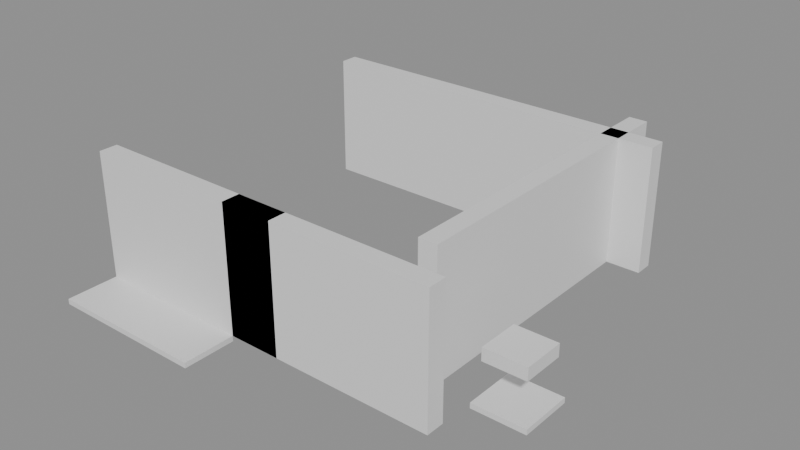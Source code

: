 # Source: building_lego.blend  (saved by Blender 5.0.119; exported with 4.5.12 LTS)
import bpy
from mathutils import Matrix  # noqa: F401  (used for matrix-valued properties, if any)

bpy.ops.wm.read_factory_settings(use_empty=True)
scene = bpy.context.scene
scene.name = 'Scene'

# ---- collections
col_01_paredes_externas = bpy.data.collections.new('01_Paredes_Externas'); scene.collection.children.link(col_01_paredes_externas)
col_03_pisos_escadas = bpy.data.collections.new('03_Pisos_Escadas'); scene.collection.children.link(col_03_pisos_escadas)
col_04_moveis_decoracoes = bpy.data.collections.new('04_Moveis_Decoracoes'); scene.collection.children.link(col_04_moveis_decoracoes)

# ---- materials (node trees are filled in below, after node groups)
mat_mat_parede_externa = bpy.data.materials.new('Mat_Parede_Externa')
mat_mat_pisos = bpy.data.materials.new('Mat_Pisos')
mat_mat_moveis = bpy.data.materials.new('Mat_Moveis')

# ---- material node trees
mat_mat_parede_externa.use_nodes = True; mat_mat_parede_externa.node_tree.nodes.clear()
_N = mat_mat_parede_externa.node_tree.nodes; _L = mat_mat_parede_externa.node_tree.links
n0 = _N.new('ShaderNodeBsdfPrincipled'); n0.name = 'BSDF - Pré-fundamentado'; n0.location = (-200, 100)
n1 = _N.new('ShaderNodeOutputMaterial'); n1.name = 'Saída de material'; n1.location = (200, 100)
_L.new(n0.outputs[0], n1.inputs[0])
n1.is_active_output = True
mat_mat_pisos.use_nodes = True; mat_mat_pisos.node_tree.nodes.clear()
_N = mat_mat_pisos.node_tree.nodes; _L = mat_mat_pisos.node_tree.links
n0 = _N.new('ShaderNodeBsdfPrincipled'); n0.name = 'BSDF - Pré-fundamentado'; n0.location = (-200, 100)
n1 = _N.new('ShaderNodeOutputMaterial'); n1.name = 'Saída de material'; n1.location = (200, 100)
_L.new(n0.outputs[0], n1.inputs[0])
n1.is_active_output = True
mat_mat_moveis.use_nodes = True; mat_mat_moveis.node_tree.nodes.clear()
_N = mat_mat_moveis.node_tree.nodes; _L = mat_mat_moveis.node_tree.links
n0 = _N.new('ShaderNodeBsdfPrincipled'); n0.name = 'BSDF - Pré-fundamentado'; n0.location = (-200, 100)
n1 = _N.new('ShaderNodeOutputMaterial'); n1.name = 'Saída de material'; n1.location = (200, 100)
_L.new(n0.outputs[0], n1.inputs[0])
n1.is_active_output = True

# ---- meshes
me_bloco_stone_wall_4328_328_z0 = bpy.data.meshes.new('Bloco_stone_wall_4328_328_z0')
me_bloco_stone_wall_4328_328_z0.from_pydata([(-0.5, -0.175, -1.2), (0.5, -0.175, -1.2), (0.5, 0.175, -1.2), (-0.5, 0.175, -1.2), (-0.5, -0.175, 1.2), (0.5, -0.175, 1.2), (0.5, 0.175, 1.2), (-0.5, 0.175, 1.2)], [], [(0, 1, 2, 3), (4, 7, 6, 5), (0, 4, 5, 1), (2, 6, 7, 3), (0, 3, 7, 4), (1, 5, 6, 2)])
me_bloco_stone_wall_4328_328_z0.materials.append(mat_mat_parede_externa)
me_bloco_stone_wall_4328_328_z0.update()
me_bloco_stone_wall_4329_328_z0 = bpy.data.meshes.new('Bloco_stone_wall_4329_328_z0')
me_bloco_stone_wall_4329_328_z0.from_pydata([(-0.5, -0.175, -1.2), (0.5, -0.175, -1.2), (0.5, 0.175, -1.2), (-0.5, 0.175, -1.2), (-0.5, -0.175, 1.2), (0.5, -0.175, 1.2), (0.5, 0.175, 1.2), (-0.5, 0.175, 1.2)], [], [(0, 1, 2, 3), (4, 7, 6, 5), (0, 4, 5, 1), (2, 6, 7, 3), (0, 3, 7, 4), (1, 5, 6, 2)])
me_bloco_stone_wall_4329_328_z0.materials.append(mat_mat_parede_externa)
me_bloco_stone_wall_4329_328_z0.update()
me_bloco_stone_wall_4330_328_z0 = bpy.data.meshes.new('Bloco_stone_wall_4330_328_z0')
me_bloco_stone_wall_4330_328_z0.from_pydata([(-0.5, -0.175, -1.2), (0.5, -0.175, -1.2), (0.5, 0.175, -1.2), (-0.5, 0.175, -1.2), (-0.5, -0.175, 1.2), (0.5, -0.175, 1.2), (0.5, 0.175, 1.2), (-0.5, 0.175, 1.2)], [], [(0, 1, 2, 3), (4, 7, 6, 5), (0, 4, 5, 1), (2, 6, 7, 3), (0, 3, 7, 4), (1, 5, 6, 2)])
me_bloco_stone_wall_4330_328_z0.materials.append(mat_mat_parede_externa)
me_bloco_stone_wall_4330_328_z0.update()
me_bloco_stone_wall_4331_328_z0 = bpy.data.meshes.new('Bloco_stone_wall_4331_328_z0')
me_bloco_stone_wall_4331_328_z0.from_pydata([(-0.5, -0.175, -1.2), (0.5, -0.175, -1.2), (0.5, 0.175, -1.2), (-0.5, 0.175, -1.2), (-0.5, -0.175, 1.2), (0.5, -0.175, 1.2), (0.5, 0.175, 1.2), (-0.5, 0.175, 1.2)], [], [(0, 1, 2, 3), (4, 7, 6, 5), (0, 4, 5, 1), (2, 6, 7, 3), (0, 3, 7, 4), (1, 5, 6, 2)])
me_bloco_stone_wall_4331_328_z0.materials.append(mat_mat_parede_externa)
me_bloco_stone_wall_4331_328_z0.update()
me_bloco_stone_arch_4331_328_z0 = bpy.data.meshes.new('Bloco_stone_arch_4331_328_z0')
me_bloco_stone_arch_4331_328_z0.from_pydata([(-0.5, -0.175, -1.2), (0.5, -0.175, -1.2), (0.5, 0.175, -1.2), (-0.5, 0.175, -1.2), (-0.5, -0.175, 1.2), (0.5, -0.175, 1.2), (0.5, 0.175, 1.2), (-0.5, 0.175, 1.2)], [], [(0, 1, 2, 3), (4, 7, 6, 5), (0, 4, 5, 1), (2, 6, 7, 3), (0, 3, 7, 4), (1, 5, 6, 2)])
me_bloco_stone_arch_4331_328_z0.materials.append(mat_mat_parede_externa)
me_bloco_stone_arch_4331_328_z0.update()
me_bloco_stone_wall_4332_328_z0 = bpy.data.meshes.new('Bloco_stone_wall_4332_328_z0')
me_bloco_stone_wall_4332_328_z0.from_pydata([(-0.5, -0.175, -1.2), (0.5, -0.175, -1.2), (0.5, 0.175, -1.2), (-0.5, 0.175, -1.2), (-0.5, -0.175, 1.2), (0.5, -0.175, 1.2), (0.5, 0.175, 1.2), (-0.5, 0.175, 1.2)], [], [(0, 1, 2, 3), (4, 7, 6, 5), (0, 4, 5, 1), (2, 6, 7, 3), (0, 3, 7, 4), (1, 5, 6, 2)])
me_bloco_stone_wall_4332_328_z0.materials.append(mat_mat_parede_externa)
me_bloco_stone_wall_4332_328_z0.update()
me_bloco_stone_wall_4333_328_z0 = bpy.data.meshes.new('Bloco_stone_wall_4333_328_z0')
me_bloco_stone_wall_4333_328_z0.from_pydata([(-0.5, -0.175, -1.2), (0.5, -0.175, -1.2), (0.5, 0.175, -1.2), (-0.5, 0.175, -1.2), (-0.5, -0.175, 1.2), (0.5, -0.175, 1.2), (0.5, 0.175, 1.2), (-0.5, 0.175, 1.2)], [], [(0, 1, 2, 3), (4, 7, 6, 5), (0, 4, 5, 1), (2, 6, 7, 3), (0, 3, 7, 4), (1, 5, 6, 2)])
me_bloco_stone_wall_4333_328_z0.materials.append(mat_mat_parede_externa)
me_bloco_stone_wall_4333_328_z0.update()
me_bloco_stone_wall_4334_328_z0 = bpy.data.meshes.new('Bloco_stone_wall_4334_328_z0')
me_bloco_stone_wall_4334_328_z0.from_pydata([(-0.5, -0.175, -1.2), (0.5, -0.175, -1.2), (0.5, 0.175, -1.2), (-0.5, 0.175, -1.2), (-0.5, -0.175, 1.2), (0.5, -0.175, 1.2), (0.5, 0.175, 1.2), (-0.5, 0.175, 1.2)], [], [(0, 1, 2, 3), (4, 7, 6, 5), (0, 4, 5, 1), (2, 6, 7, 3), (0, 3, 7, 4), (1, 5, 6, 2)])
me_bloco_stone_wall_4334_328_z0.materials.append(mat_mat_parede_externa)
me_bloco_stone_wall_4334_328_z0.update()
me_bloco_stone_wall_4328_334_z0 = bpy.data.meshes.new('Bloco_stone_wall_4328_334_z0')
me_bloco_stone_wall_4328_334_z0.from_pydata([(-0.5, -0.175, -1.2), (0.5, -0.175, -1.2), (0.5, 0.175, -1.2), (-0.5, 0.175, -1.2), (-0.5, -0.175, 1.2), (0.5, -0.175, 1.2), (0.5, 0.175, 1.2), (-0.5, 0.175, 1.2)], [], [(0, 1, 2, 3), (4, 7, 6, 5), (0, 4, 5, 1), (2, 6, 7, 3), (0, 3, 7, 4), (1, 5, 6, 2)])
me_bloco_stone_wall_4328_334_z0.materials.append(mat_mat_parede_externa)
me_bloco_stone_wall_4328_334_z0.update()
me_bloco_stone_wall_4329_334_z0 = bpy.data.meshes.new('Bloco_stone_wall_4329_334_z0')
me_bloco_stone_wall_4329_334_z0.from_pydata([(-0.5, -0.175, -1.2), (0.5, -0.175, -1.2), (0.5, 0.175, -1.2), (-0.5, 0.175, -1.2), (-0.5, -0.175, 1.2), (0.5, -0.175, 1.2), (0.5, 0.175, 1.2), (-0.5, 0.175, 1.2)], [], [(0, 1, 2, 3), (4, 7, 6, 5), (0, 4, 5, 1), (2, 6, 7, 3), (0, 3, 7, 4), (1, 5, 6, 2)])
me_bloco_stone_wall_4329_334_z0.materials.append(mat_mat_parede_externa)
me_bloco_stone_wall_4329_334_z0.update()
me_bloco_stone_wall_4330_334_z0 = bpy.data.meshes.new('Bloco_stone_wall_4330_334_z0')
me_bloco_stone_wall_4330_334_z0.from_pydata([(-0.5, -0.175, -1.2), (0.5, -0.175, -1.2), (0.5, 0.175, -1.2), (-0.5, 0.175, -1.2), (-0.5, -0.175, 1.2), (0.5, -0.175, 1.2), (0.5, 0.175, 1.2), (-0.5, 0.175, 1.2)], [], [(0, 1, 2, 3), (4, 7, 6, 5), (0, 4, 5, 1), (2, 6, 7, 3), (0, 3, 7, 4), (1, 5, 6, 2)])
me_bloco_stone_wall_4330_334_z0.materials.append(mat_mat_parede_externa)
me_bloco_stone_wall_4330_334_z0.update()
me_bloco_stone_wall_4331_334_z0 = bpy.data.meshes.new('Bloco_stone_wall_4331_334_z0')
me_bloco_stone_wall_4331_334_z0.from_pydata([(-0.5, -0.175, -1.2), (0.5, -0.175, -1.2), (0.5, 0.175, -1.2), (-0.5, 0.175, -1.2), (-0.5, -0.175, 1.2), (0.5, -0.175, 1.2), (0.5, 0.175, 1.2), (-0.5, 0.175, 1.2)], [], [(0, 1, 2, 3), (4, 7, 6, 5), (0, 4, 5, 1), (2, 6, 7, 3), (0, 3, 7, 4), (1, 5, 6, 2)])
me_bloco_stone_wall_4331_334_z0.materials.append(mat_mat_parede_externa)
me_bloco_stone_wall_4331_334_z0.update()
me_bloco_stone_wall_4332_334_z0 = bpy.data.meshes.new('Bloco_stone_wall_4332_334_z0')
me_bloco_stone_wall_4332_334_z0.from_pydata([(-0.5, -0.175, -1.2), (0.5, -0.175, -1.2), (0.5, 0.175, -1.2), (-0.5, 0.175, -1.2), (-0.5, -0.175, 1.2), (0.5, -0.175, 1.2), (0.5, 0.175, 1.2), (-0.5, 0.175, 1.2)], [], [(0, 1, 2, 3), (4, 7, 6, 5), (0, 4, 5, 1), (2, 6, 7, 3), (0, 3, 7, 4), (1, 5, 6, 2)])
me_bloco_stone_wall_4332_334_z0.materials.append(mat_mat_parede_externa)
me_bloco_stone_wall_4332_334_z0.update()
me_bloco_stone_wall_4333_334_z0 = bpy.data.meshes.new('Bloco_stone_wall_4333_334_z0')
me_bloco_stone_wall_4333_334_z0.from_pydata([(-0.5, -0.175, -1.2), (0.5, -0.175, -1.2), (0.5, 0.175, -1.2), (-0.5, 0.175, -1.2), (-0.5, -0.175, 1.2), (0.5, -0.175, 1.2), (0.5, 0.175, 1.2), (-0.5, 0.175, 1.2)], [], [(0, 1, 2, 3), (4, 7, 6, 5), (0, 4, 5, 1), (2, 6, 7, 3), (0, 3, 7, 4), (1, 5, 6, 2)])
me_bloco_stone_wall_4333_334_z0.materials.append(mat_mat_parede_externa)
me_bloco_stone_wall_4333_334_z0.update()
me_bloco_stone_wall_4334_334_z0 = bpy.data.meshes.new('Bloco_stone_wall_4334_334_z0')
me_bloco_stone_wall_4334_334_z0.from_pydata([(-0.5, -0.175, -1.2), (0.5, -0.175, -1.2), (0.5, 0.175, -1.2), (-0.5, 0.175, -1.2), (-0.5, -0.175, 1.2), (0.5, -0.175, 1.2), (0.5, 0.175, 1.2), (-0.5, 0.175, 1.2)], [], [(0, 1, 2, 3), (4, 7, 6, 5), (0, 4, 5, 1), (2, 6, 7, 3), (0, 3, 7, 4), (1, 5, 6, 2)])
me_bloco_stone_wall_4334_334_z0.materials.append(mat_mat_parede_externa)
me_bloco_stone_wall_4334_334_z0.update()
me_bloco_stone_wall_4334_329_z0 = bpy.data.meshes.new('Bloco_stone_wall_4334_329_z0')
me_bloco_stone_wall_4334_329_z0.from_pydata([(-0.175, -0.5, -1.2), (0.175, -0.5, -1.2), (0.175, 0.5, -1.2), (-0.175, 0.5, -1.2), (-0.175, -0.5, 1.2), (0.175, -0.5, 1.2), (0.175, 0.5, 1.2), (-0.175, 0.5, 1.2)], [], [(0, 1, 2, 3), (4, 7, 6, 5), (0, 4, 5, 1), (2, 6, 7, 3), (0, 3, 7, 4), (1, 5, 6, 2)])
me_bloco_stone_wall_4334_329_z0.materials.append(mat_mat_parede_externa)
me_bloco_stone_wall_4334_329_z0.update()
me_bloco_stone_wall_4334_330_z0 = bpy.data.meshes.new('Bloco_stone_wall_4334_330_z0')
me_bloco_stone_wall_4334_330_z0.from_pydata([(-0.175, -0.5, -1.2), (0.175, -0.5, -1.2), (0.175, 0.5, -1.2), (-0.175, 0.5, -1.2), (-0.175, -0.5, 1.2), (0.175, -0.5, 1.2), (0.175, 0.5, 1.2), (-0.175, 0.5, 1.2)], [], [(0, 1, 2, 3), (4, 7, 6, 5), (0, 4, 5, 1), (2, 6, 7, 3), (0, 3, 7, 4), (1, 5, 6, 2)])
me_bloco_stone_wall_4334_330_z0.materials.append(mat_mat_parede_externa)
me_bloco_stone_wall_4334_330_z0.update()
me_bloco_stone_wall_4334_331_z0 = bpy.data.meshes.new('Bloco_stone_wall_4334_331_z0')
me_bloco_stone_wall_4334_331_z0.from_pydata([(-0.175, -0.5, -1.2), (0.175, -0.5, -1.2), (0.175, 0.5, -1.2), (-0.175, 0.5, -1.2), (-0.175, -0.5, 1.2), (0.175, -0.5, 1.2), (0.175, 0.5, 1.2), (-0.175, 0.5, 1.2)], [], [(0, 1, 2, 3), (4, 7, 6, 5), (0, 4, 5, 1), (2, 6, 7, 3), (0, 3, 7, 4), (1, 5, 6, 2)])
me_bloco_stone_wall_4334_331_z0.materials.append(mat_mat_parede_externa)
me_bloco_stone_wall_4334_331_z0.update()
me_bloco_stone_wall_4334_332_z0 = bpy.data.meshes.new('Bloco_stone_wall_4334_332_z0')
me_bloco_stone_wall_4334_332_z0.from_pydata([(-0.175, -0.5, -1.2), (0.175, -0.5, -1.2), (0.175, 0.5, -1.2), (-0.175, 0.5, -1.2), (-0.175, -0.5, 1.2), (0.175, -0.5, 1.2), (0.175, 0.5, 1.2), (-0.175, 0.5, 1.2)], [], [(0, 1, 2, 3), (4, 7, 6, 5), (0, 4, 5, 1), (2, 6, 7, 3), (0, 3, 7, 4), (1, 5, 6, 2)])
me_bloco_stone_wall_4334_332_z0.materials.append(mat_mat_parede_externa)
me_bloco_stone_wall_4334_332_z0.update()
me_bloco_stone_wall_4334_333_z0 = bpy.data.meshes.new('Bloco_stone_wall_4334_333_z0')
me_bloco_stone_wall_4334_333_z0.from_pydata([(-0.175, -0.5, -1.2), (0.175, -0.5, -1.2), (0.175, 0.5, -1.2), (-0.175, 0.5, -1.2), (-0.175, -0.5, 1.2), (0.175, -0.5, 1.2), (0.175, 0.5, 1.2), (-0.175, 0.5, 1.2)], [], [(0, 1, 2, 3), (4, 7, 6, 5), (0, 4, 5, 1), (2, 6, 7, 3), (0, 3, 7, 4), (1, 5, 6, 2)])
me_bloco_stone_wall_4334_333_z0.materials.append(mat_mat_parede_externa)
me_bloco_stone_wall_4334_333_z0.update()
me_bloco_stone_wall_4334_334_z0_001 = bpy.data.meshes.new('Bloco_stone_wall_4334_334_z0.001')
me_bloco_stone_wall_4334_334_z0_001.from_pydata([(-0.175, -0.5, -1.2), (0.175, -0.5, -1.2), (0.175, 0.5, -1.2), (-0.175, 0.5, -1.2), (-0.175, -0.5, 1.2), (0.175, -0.5, 1.2), (0.175, 0.5, 1.2), (-0.175, 0.5, 1.2)], [], [(0, 1, 2, 3), (4, 7, 6, 5), (0, 4, 5, 1), (2, 6, 7, 3), (0, 3, 7, 4), (1, 5, 6, 2)])
me_bloco_stone_wall_4334_334_z0_001.materials.append(mat_mat_parede_externa)
me_bloco_stone_wall_4334_334_z0_001.update()
me_piso_stone_4328_327_z0 = bpy.data.meshes.new('Piso_stone_4328_327_z0')
me_piso_stone_4328_327_z0.from_pydata([(-0.5, -0.5, -0.05), (0.5, -0.5, -0.05), (0.5, 0.5, -0.05), (-0.5, 0.5, -0.05), (-0.5, -0.5, 0.05), (0.5, -0.5, 0.05), (0.5, 0.5, 0.05), (-0.5, 0.5, 0.05)], [], [(0, 1, 2, 3), (4, 7, 6, 5), (0, 4, 5, 1), (2, 6, 7, 3), (0, 3, 7, 4), (1, 5, 6, 2)])
me_piso_stone_4328_327_z0.materials.append(mat_mat_pisos)
me_piso_stone_4328_327_z0.update()
me_piso_stone_4329_327_z0 = bpy.data.meshes.new('Piso_stone_4329_327_z0')
me_piso_stone_4329_327_z0.from_pydata([(-0.5, -0.5, -0.05), (0.5, -0.5, -0.05), (0.5, 0.5, -0.05), (-0.5, 0.5, -0.05), (-0.5, -0.5, 0.05), (0.5, -0.5, 0.05), (0.5, 0.5, 0.05), (-0.5, 0.5, 0.05)], [], [(0, 1, 2, 3), (4, 7, 6, 5), (0, 4, 5, 1), (2, 6, 7, 3), (0, 3, 7, 4), (1, 5, 6, 2)])
me_piso_stone_4329_327_z0.materials.append(mat_mat_pisos)
me_piso_stone_4329_327_z0.update()
me_piso_stone_4330_327_z0 = bpy.data.meshes.new('Piso_stone_4330_327_z0')
me_piso_stone_4330_327_z0.from_pydata([(-0.5, -0.5, -0.05), (0.5, -0.5, -0.05), (0.5, 0.5, -0.05), (-0.5, 0.5, -0.05), (-0.5, -0.5, 0.05), (0.5, -0.5, 0.05), (0.5, 0.5, 0.05), (-0.5, 0.5, 0.05)], [], [(0, 1, 2, 3), (4, 7, 6, 5), (0, 4, 5, 1), (2, 6, 7, 3), (0, 3, 7, 4), (1, 5, 6, 2)])
me_piso_stone_4330_327_z0.materials.append(mat_mat_pisos)
me_piso_stone_4330_327_z0.update()
me_piso_stone_4335_329_z0 = bpy.data.meshes.new('Piso_stone_4335_329_z0')
me_piso_stone_4335_329_z0.from_pydata([(-0.5, -0.5, -0.05), (0.5, -0.5, -0.05), (0.5, 0.5, -0.05), (-0.5, 0.5, -0.05), (-0.5, -0.5, 0.05), (0.5, -0.5, 0.05), (0.5, 0.5, 0.05), (-0.5, 0.5, 0.05)], [], [(0, 1, 2, 3), (4, 7, 6, 5), (0, 4, 5, 1), (2, 6, 7, 3), (0, 3, 7, 4), (1, 5, 6, 2)])
me_piso_stone_4335_329_z0.materials.append(mat_mat_pisos)
me_piso_stone_4335_329_z0.update()
me_movel_brazier_4335_329_z6 = bpy.data.meshes.new('Movel_brazier_4335_329_z6')
me_movel_brazier_4335_329_z6.from_pydata([(-0.4, -0.4, -0.12), (0.4, -0.4, -0.12), (0.4, 0.4, -0.12), (-0.4, 0.4, -0.12), (-0.4, -0.4, 0.12), (0.4, -0.4, 0.12), (0.4, 0.4, 0.12), (-0.4, 0.4, 0.12)], [], [(0, 1, 2, 3), (4, 7, 6, 5), (0, 4, 5, 1), (2, 6, 7, 3), (0, 3, 7, 4), (1, 5, 6, 2)])
me_movel_brazier_4335_329_z6.materials.append(mat_mat_moveis)
me_movel_brazier_4335_329_z6.update()

# ---- objects
ob_parede_externa_norte_y328_x4328_4334 = bpy.data.objects.new('Parede_Externa_Norte_Y328_X4328_4334', None)
ob_bloco_stone_wall_4328_328_z0 = bpy.data.objects.new('Bloco_stone_wall_4328_328_z0', me_bloco_stone_wall_4328_328_z0)
ob_bloco_stone_wall_4329_328_z0 = bpy.data.objects.new('Bloco_stone_wall_4329_328_z0', me_bloco_stone_wall_4329_328_z0)
ob_bloco_stone_wall_4330_328_z0 = bpy.data.objects.new('Bloco_stone_wall_4330_328_z0', me_bloco_stone_wall_4330_328_z0)
ob_bloco_stone_wall_4331_328_z0 = bpy.data.objects.new('Bloco_stone_wall_4331_328_z0', me_bloco_stone_wall_4331_328_z0)
ob_bloco_stone_arch_4331_328_z0 = bpy.data.objects.new('Bloco_stone_arch_4331_328_z0', me_bloco_stone_arch_4331_328_z0)
ob_bloco_stone_wall_4332_328_z0 = bpy.data.objects.new('Bloco_stone_wall_4332_328_z0', me_bloco_stone_wall_4332_328_z0)
ob_bloco_stone_wall_4333_328_z0 = bpy.data.objects.new('Bloco_stone_wall_4333_328_z0', me_bloco_stone_wall_4333_328_z0)
ob_bloco_stone_wall_4334_328_z0 = bpy.data.objects.new('Bloco_stone_wall_4334_328_z0', me_bloco_stone_wall_4334_328_z0)
ob_parede_externa_sul_y334_x4328_4334 = bpy.data.objects.new('Parede_Externa_Sul_Y334_X4328_4334', None)
ob_bloco_stone_wall_4328_334_z0 = bpy.data.objects.new('Bloco_stone_wall_4328_334_z0', me_bloco_stone_wall_4328_334_z0)
ob_bloco_stone_wall_4329_334_z0 = bpy.data.objects.new('Bloco_stone_wall_4329_334_z0', me_bloco_stone_wall_4329_334_z0)
ob_bloco_stone_wall_4330_334_z0 = bpy.data.objects.new('Bloco_stone_wall_4330_334_z0', me_bloco_stone_wall_4330_334_z0)
ob_bloco_stone_wall_4331_334_z0 = bpy.data.objects.new('Bloco_stone_wall_4331_334_z0', me_bloco_stone_wall_4331_334_z0)
ob_bloco_stone_wall_4332_334_z0 = bpy.data.objects.new('Bloco_stone_wall_4332_334_z0', me_bloco_stone_wall_4332_334_z0)
ob_bloco_stone_wall_4333_334_z0 = bpy.data.objects.new('Bloco_stone_wall_4333_334_z0', me_bloco_stone_wall_4333_334_z0)
ob_bloco_stone_wall_4334_334_z0 = bpy.data.objects.new('Bloco_stone_wall_4334_334_z0', me_bloco_stone_wall_4334_334_z0)
ob_parede_externa_leste_x4334_y329_334 = bpy.data.objects.new('Parede_Externa_Leste_X4334_Y329_334', None)
ob_bloco_stone_wall_4334_329_z0 = bpy.data.objects.new('Bloco_stone_wall_4334_329_z0', me_bloco_stone_wall_4334_329_z0)
ob_bloco_stone_wall_4334_330_z0 = bpy.data.objects.new('Bloco_stone_wall_4334_330_z0', me_bloco_stone_wall_4334_330_z0)
ob_bloco_stone_wall_4334_331_z0 = bpy.data.objects.new('Bloco_stone_wall_4334_331_z0', me_bloco_stone_wall_4334_331_z0)
ob_bloco_stone_wall_4334_332_z0 = bpy.data.objects.new('Bloco_stone_wall_4334_332_z0', me_bloco_stone_wall_4334_332_z0)
ob_bloco_stone_wall_4334_333_z0 = bpy.data.objects.new('Bloco_stone_wall_4334_333_z0', me_bloco_stone_wall_4334_333_z0)
ob_bloco_stone_wall_4334_334_z0_001 = bpy.data.objects.new('Bloco_stone_wall_4334_334_z0.001', me_bloco_stone_wall_4334_334_z0_001)
ob_pisos_lajes = bpy.data.objects.new('Pisos_Lajes', None)
ob_piso_stone_4328_327_z0 = bpy.data.objects.new('Piso_stone_4328_327_z0', me_piso_stone_4328_327_z0)
ob_piso_stone_4329_327_z0 = bpy.data.objects.new('Piso_stone_4329_327_z0', me_piso_stone_4329_327_z0)
ob_piso_stone_4330_327_z0 = bpy.data.objects.new('Piso_stone_4330_327_z0', me_piso_stone_4330_327_z0)
ob_piso_stone_4335_329_z0 = bpy.data.objects.new('Piso_stone_4335_329_z0', me_piso_stone_4335_329_z0)
ob_moveis_decoracoes = bpy.data.objects.new('Moveis_Decoracoes', None)
ob_movel_brazier_4335_329_z6 = bpy.data.objects.new('Movel_brazier_4335_329_z6', me_movel_brazier_4335_329_z6)

# ---- transforms, parenting, visibility, modifiers, constraints
ob_parede_externa_norte_y328_x4328_4334.location = (-0.5, -2.5, 0.0)
ob_parede_externa_norte_y328_x4328_4334.empty_display_type = 'CUBE'
ob_bloco_stone_wall_4328_328_z0.parent = ob_parede_externa_norte_y328_x4328_4334
ob_bloco_stone_wall_4328_328_z0.matrix_parent_inverse = Matrix(((1.0, -0.0, 0.0, 0.5), (-0.0, 1.0, -0.0, 2.5), (0.0, -0.0, 1.0, -0.0), (-0.0, 0.0, -0.0, 1.0)))
ob_bloco_stone_wall_4328_328_z0.location = (-3.5, -2.825, 1.2)
ob_bloco_stone_wall_4329_328_z0.parent = ob_parede_externa_norte_y328_x4328_4334
ob_bloco_stone_wall_4329_328_z0.matrix_parent_inverse = Matrix(((1.0, -0.0, 0.0, 0.5), (-0.0, 1.0, -0.0, 2.5), (0.0, -0.0, 1.0, -0.0), (-0.0, 0.0, -0.0, 1.0)))
ob_bloco_stone_wall_4329_328_z0.location = (-2.5, -2.825, 1.2)
ob_bloco_stone_wall_4330_328_z0.parent = ob_parede_externa_norte_y328_x4328_4334
ob_bloco_stone_wall_4330_328_z0.matrix_parent_inverse = Matrix(((1.0, -0.0, 0.0, 0.5), (-0.0, 1.0, -0.0, 2.5), (0.0, -0.0, 1.0, -0.0), (-0.0, 0.0, -0.0, 1.0)))
ob_bloco_stone_wall_4330_328_z0.location = (-1.5, -2.825, 1.2)
ob_bloco_stone_wall_4331_328_z0.parent = ob_parede_externa_norte_y328_x4328_4334
ob_bloco_stone_wall_4331_328_z0.matrix_parent_inverse = Matrix(((1.0, -0.0, 0.0, 0.5), (-0.0, 1.0, -0.0, 2.5), (0.0, -0.0, 1.0, -0.0), (-0.0, 0.0, -0.0, 1.0)))
ob_bloco_stone_wall_4331_328_z0.location = (-0.5, -2.825, 1.2)
ob_bloco_stone_arch_4331_328_z0.parent = ob_parede_externa_norte_y328_x4328_4334
ob_bloco_stone_arch_4331_328_z0.matrix_parent_inverse = Matrix(((1.0, -0.0, 0.0, 0.5), (-0.0, 1.0, -0.0, 2.5), (0.0, -0.0, 1.0, -0.0), (-0.0, 0.0, -0.0, 1.0)))
ob_bloco_stone_arch_4331_328_z0.location = (-0.5, -2.825, 1.2)
ob_bloco_stone_wall_4332_328_z0.parent = ob_parede_externa_norte_y328_x4328_4334
ob_bloco_stone_wall_4332_328_z0.matrix_parent_inverse = Matrix(((1.0, -0.0, 0.0, 0.5), (-0.0, 1.0, -0.0, 2.5), (0.0, -0.0, 1.0, -0.0), (-0.0, 0.0, -0.0, 1.0)))
ob_bloco_stone_wall_4332_328_z0.location = (0.5, -2.825, 1.2)
ob_bloco_stone_wall_4333_328_z0.parent = ob_parede_externa_norte_y328_x4328_4334
ob_bloco_stone_wall_4333_328_z0.matrix_parent_inverse = Matrix(((1.0, -0.0, 0.0, 0.5), (-0.0, 1.0, -0.0, 2.5), (0.0, -0.0, 1.0, -0.0), (-0.0, 0.0, -0.0, 1.0)))
ob_bloco_stone_wall_4333_328_z0.location = (1.5, -2.825, 1.2)
ob_bloco_stone_wall_4334_328_z0.parent = ob_parede_externa_norte_y328_x4328_4334
ob_bloco_stone_wall_4334_328_z0.matrix_parent_inverse = Matrix(((1.0, -0.0, 0.0, 0.5), (-0.0, 1.0, -0.0, 2.5), (0.0, -0.0, 1.0, -0.0), (-0.0, 0.0, -0.0, 1.0)))
ob_bloco_stone_wall_4334_328_z0.location = (2.5, -2.825, 1.2)
ob_parede_externa_sul_y334_x4328_4334.location = (-0.5, 3.5, 0.0)
ob_parede_externa_sul_y334_x4328_4334.empty_display_type = 'CUBE'
ob_bloco_stone_wall_4328_334_z0.parent = ob_parede_externa_sul_y334_x4328_4334
ob_bloco_stone_wall_4328_334_z0.matrix_parent_inverse = Matrix(((1.0, -0.0, 0.0, 0.5), (-0.0, 1.0, -0.0, -3.5), (0.0, -0.0, 1.0, -0.0), (-0.0, 0.0, -0.0, 1.0)))
ob_bloco_stone_wall_4328_334_z0.location = (-3.5, 3.175, 1.2)
ob_bloco_stone_wall_4329_334_z0.parent = ob_parede_externa_sul_y334_x4328_4334
ob_bloco_stone_wall_4329_334_z0.matrix_parent_inverse = Matrix(((1.0, -0.0, 0.0, 0.5), (-0.0, 1.0, -0.0, -3.5), (0.0, -0.0, 1.0, -0.0), (-0.0, 0.0, -0.0, 1.0)))
ob_bloco_stone_wall_4329_334_z0.location = (-2.5, 3.175, 1.2)
ob_bloco_stone_wall_4330_334_z0.parent = ob_parede_externa_sul_y334_x4328_4334
ob_bloco_stone_wall_4330_334_z0.matrix_parent_inverse = Matrix(((1.0, -0.0, 0.0, 0.5), (-0.0, 1.0, -0.0, -3.5), (0.0, -0.0, 1.0, -0.0), (-0.0, 0.0, -0.0, 1.0)))
ob_bloco_stone_wall_4330_334_z0.location = (-1.5, 3.175, 1.2)
ob_bloco_stone_wall_4331_334_z0.parent = ob_parede_externa_sul_y334_x4328_4334
ob_bloco_stone_wall_4331_334_z0.matrix_parent_inverse = Matrix(((1.0, -0.0, 0.0, 0.5), (-0.0, 1.0, -0.0, -3.5), (0.0, -0.0, 1.0, -0.0), (-0.0, 0.0, -0.0, 1.0)))
ob_bloco_stone_wall_4331_334_z0.location = (-0.5, 3.175, 1.2)
ob_bloco_stone_wall_4332_334_z0.parent = ob_parede_externa_sul_y334_x4328_4334
ob_bloco_stone_wall_4332_334_z0.matrix_parent_inverse = Matrix(((1.0, -0.0, 0.0, 0.5), (-0.0, 1.0, -0.0, -3.5), (0.0, -0.0, 1.0, -0.0), (-0.0, 0.0, -0.0, 1.0)))
ob_bloco_stone_wall_4332_334_z0.location = (0.5, 3.175, 1.2)
ob_bloco_stone_wall_4333_334_z0.parent = ob_parede_externa_sul_y334_x4328_4334
ob_bloco_stone_wall_4333_334_z0.matrix_parent_inverse = Matrix(((1.0, -0.0, 0.0, 0.5), (-0.0, 1.0, -0.0, -3.5), (0.0, -0.0, 1.0, -0.0), (-0.0, 0.0, -0.0, 1.0)))
ob_bloco_stone_wall_4333_334_z0.location = (1.5, 3.175, 1.2)
ob_bloco_stone_wall_4334_334_z0.parent = ob_parede_externa_sul_y334_x4328_4334
ob_bloco_stone_wall_4334_334_z0.matrix_parent_inverse = Matrix(((1.0, -0.0, 0.0, 0.5), (-0.0, 1.0, -0.0, -3.5), (0.0, -0.0, 1.0, -0.0), (-0.0, 0.0, -0.0, 1.0)))
ob_bloco_stone_wall_4334_334_z0.location = (2.5, 3.175, 1.2)
ob_parede_externa_leste_x4334_y329_334.location = (2.5, 1.0, 0.0)
ob_parede_externa_leste_x4334_y329_334.empty_display_type = 'CUBE'
ob_bloco_stone_wall_4334_329_z0.parent = ob_parede_externa_leste_x4334_y329_334
ob_bloco_stone_wall_4334_329_z0.matrix_parent_inverse = Matrix(((1.0, -0.0, 0.0, -2.5), (-0.0, 1.0, -0.0, -1.0), (0.0, -0.0, 1.0, -0.0), (-0.0, 0.0, -0.0, 1.0)))
ob_bloco_stone_wall_4334_329_z0.location = (2.175, -1.5, 1.2)
ob_bloco_stone_wall_4334_330_z0.parent = ob_parede_externa_leste_x4334_y329_334
ob_bloco_stone_wall_4334_330_z0.matrix_parent_inverse = Matrix(((1.0, -0.0, 0.0, -2.5), (-0.0, 1.0, -0.0, -1.0), (0.0, -0.0, 1.0, -0.0), (-0.0, 0.0, -0.0, 1.0)))
ob_bloco_stone_wall_4334_330_z0.location = (2.175, -0.5, 1.2)
ob_bloco_stone_wall_4334_331_z0.parent = ob_parede_externa_leste_x4334_y329_334
ob_bloco_stone_wall_4334_331_z0.matrix_parent_inverse = Matrix(((1.0, -0.0, 0.0, -2.5), (-0.0, 1.0, -0.0, -1.0), (0.0, -0.0, 1.0, -0.0), (-0.0, 0.0, -0.0, 1.0)))
ob_bloco_stone_wall_4334_331_z0.location = (2.175, 0.5, 1.2)
ob_bloco_stone_wall_4334_332_z0.parent = ob_parede_externa_leste_x4334_y329_334
ob_bloco_stone_wall_4334_332_z0.matrix_parent_inverse = Matrix(((1.0, -0.0, 0.0, -2.5), (-0.0, 1.0, -0.0, -1.0), (0.0, -0.0, 1.0, -0.0), (-0.0, 0.0, -0.0, 1.0)))
ob_bloco_stone_wall_4334_332_z0.location = (2.175, 1.5, 1.2)
ob_bloco_stone_wall_4334_333_z0.parent = ob_parede_externa_leste_x4334_y329_334
ob_bloco_stone_wall_4334_333_z0.matrix_parent_inverse = Matrix(((1.0, -0.0, 0.0, -2.5), (-0.0, 1.0, -0.0, -1.0), (0.0, -0.0, 1.0, -0.0), (-0.0, 0.0, -0.0, 1.0)))
ob_bloco_stone_wall_4334_333_z0.location = (2.175, 2.5, 1.2)
ob_bloco_stone_wall_4334_334_z0_001.parent = ob_parede_externa_leste_x4334_y329_334
ob_bloco_stone_wall_4334_334_z0_001.matrix_parent_inverse = Matrix(((1.0, -0.0, 0.0, -2.5), (-0.0, 1.0, -0.0, -1.0), (0.0, -0.0, 1.0, -0.0), (-0.0, 0.0, -0.0, 1.0)))
ob_bloco_stone_wall_4334_334_z0_001.location = (2.175, 3.5, 1.2)
ob_pisos_lajes.location = (0.0, 0.0, 0.0)
ob_pisos_lajes.empty_display_type = 'CUBE'
ob_piso_stone_4328_327_z0.parent = ob_pisos_lajes
ob_piso_stone_4328_327_z0.location = (-3.5, -3.5, -0.05)
ob_piso_stone_4329_327_z0.parent = ob_pisos_lajes
ob_piso_stone_4329_327_z0.location = (-2.5, -3.5, -0.05)
ob_piso_stone_4330_327_z0.parent = ob_pisos_lajes
ob_piso_stone_4330_327_z0.location = (-1.5, -3.5, -0.05)
ob_piso_stone_4335_329_z0.parent = ob_pisos_lajes
ob_piso_stone_4335_329_z0.location = (3.5, -1.5, -0.05)
ob_moveis_decoracoes.location = (0.0, 0.0, 0.0)
ob_moveis_decoracoes.empty_display_type = 'CUBE'
ob_movel_brazier_4335_329_z6.parent = ob_moveis_decoracoes
ob_movel_brazier_4335_329_z6.location = (3.5, -1.5, 0.84)

# ---- collection membership
col_01_paredes_externas.objects.link(ob_parede_externa_norte_y328_x4328_4334)
col_01_paredes_externas.objects.link(ob_bloco_stone_wall_4328_328_z0)
col_01_paredes_externas.objects.link(ob_bloco_stone_wall_4329_328_z0)
col_01_paredes_externas.objects.link(ob_bloco_stone_wall_4330_328_z0)
col_01_paredes_externas.objects.link(ob_bloco_stone_wall_4331_328_z0)
col_01_paredes_externas.objects.link(ob_bloco_stone_arch_4331_328_z0)
col_01_paredes_externas.objects.link(ob_bloco_stone_wall_4332_328_z0)
col_01_paredes_externas.objects.link(ob_bloco_stone_wall_4333_328_z0)
col_01_paredes_externas.objects.link(ob_bloco_stone_wall_4334_328_z0)
col_01_paredes_externas.objects.link(ob_parede_externa_sul_y334_x4328_4334)
col_01_paredes_externas.objects.link(ob_bloco_stone_wall_4328_334_z0)
col_01_paredes_externas.objects.link(ob_bloco_stone_wall_4329_334_z0)
col_01_paredes_externas.objects.link(ob_bloco_stone_wall_4330_334_z0)
col_01_paredes_externas.objects.link(ob_bloco_stone_wall_4331_334_z0)
col_01_paredes_externas.objects.link(ob_bloco_stone_wall_4332_334_z0)
col_01_paredes_externas.objects.link(ob_bloco_stone_wall_4333_334_z0)
col_01_paredes_externas.objects.link(ob_bloco_stone_wall_4334_334_z0)
col_01_paredes_externas.objects.link(ob_parede_externa_leste_x4334_y329_334)
col_01_paredes_externas.objects.link(ob_bloco_stone_wall_4334_329_z0)
col_01_paredes_externas.objects.link(ob_bloco_stone_wall_4334_330_z0)
col_01_paredes_externas.objects.link(ob_bloco_stone_wall_4334_331_z0)
col_01_paredes_externas.objects.link(ob_bloco_stone_wall_4334_332_z0)
col_01_paredes_externas.objects.link(ob_bloco_stone_wall_4334_333_z0)
col_01_paredes_externas.objects.link(ob_bloco_stone_wall_4334_334_z0_001)
col_03_pisos_escadas.objects.link(ob_pisos_lajes)
col_03_pisos_escadas.objects.link(ob_piso_stone_4328_327_z0)
col_03_pisos_escadas.objects.link(ob_piso_stone_4329_327_z0)
col_03_pisos_escadas.objects.link(ob_piso_stone_4330_327_z0)
col_03_pisos_escadas.objects.link(ob_piso_stone_4335_329_z0)
col_04_moveis_decoracoes.objects.link(ob_moveis_decoracoes)
col_04_moveis_decoracoes.objects.link(ob_movel_brazier_4335_329_z6)

# ---- scene / render settings (as saved in the file)
scene.frame_start = 1; scene.frame_end = 250; scene.frame_set(1)
scene.render.engine = 'BLENDER_EEVEE_NEXT'
scene.render.bake_bias = 0.0
scene.render.bake_samples = 0
scene.cycles.sampling_pattern = 'TABULATED_SOBOL'
scene.eevee.use_volume_custom_range = False
bpy.context.view_layer.update()

# ---- added for rendering (the .blend has no active camera and no usable light): camera, sun + grey world if the file has none
cam_auto = bpy.data.cameras.new('AutoCamera')
cam_auto.lens = 50.0
cam_auto.sensor_width = 36.0
cam_auto.clip_end = 1000.0
ob_auto_camera = bpy.data.objects.new('AutoCamera', cam_auto)
scene.collection.objects.link(ob_auto_camera)
ob_auto_camera.location = (10.7202, -12.8643, 9.72619)
ob_auto_camera.rotation_euler = (1.09748, -7.21219e-08, 0.694738)
scene.camera = ob_auto_camera
light_auto_sun = bpy.data.lights.new('AutoSun', 'SUN')
light_auto_sun.energy = 3.0
light_auto_sun.angle = 0.0523599
ob_auto_sun = bpy.data.objects.new('AutoSun', light_auto_sun)
scene.collection.objects.link(ob_auto_sun)
ob_auto_sun.rotation_euler = (0.872665, 0.174533, 0.523599)
if scene.world is None:
    world_auto = bpy.data.worlds.new('AutoWorld')
    world_auto.color = (0.3, 0.3, 0.3)
    scene.world = world_auto
bpy.context.view_layer.update()
